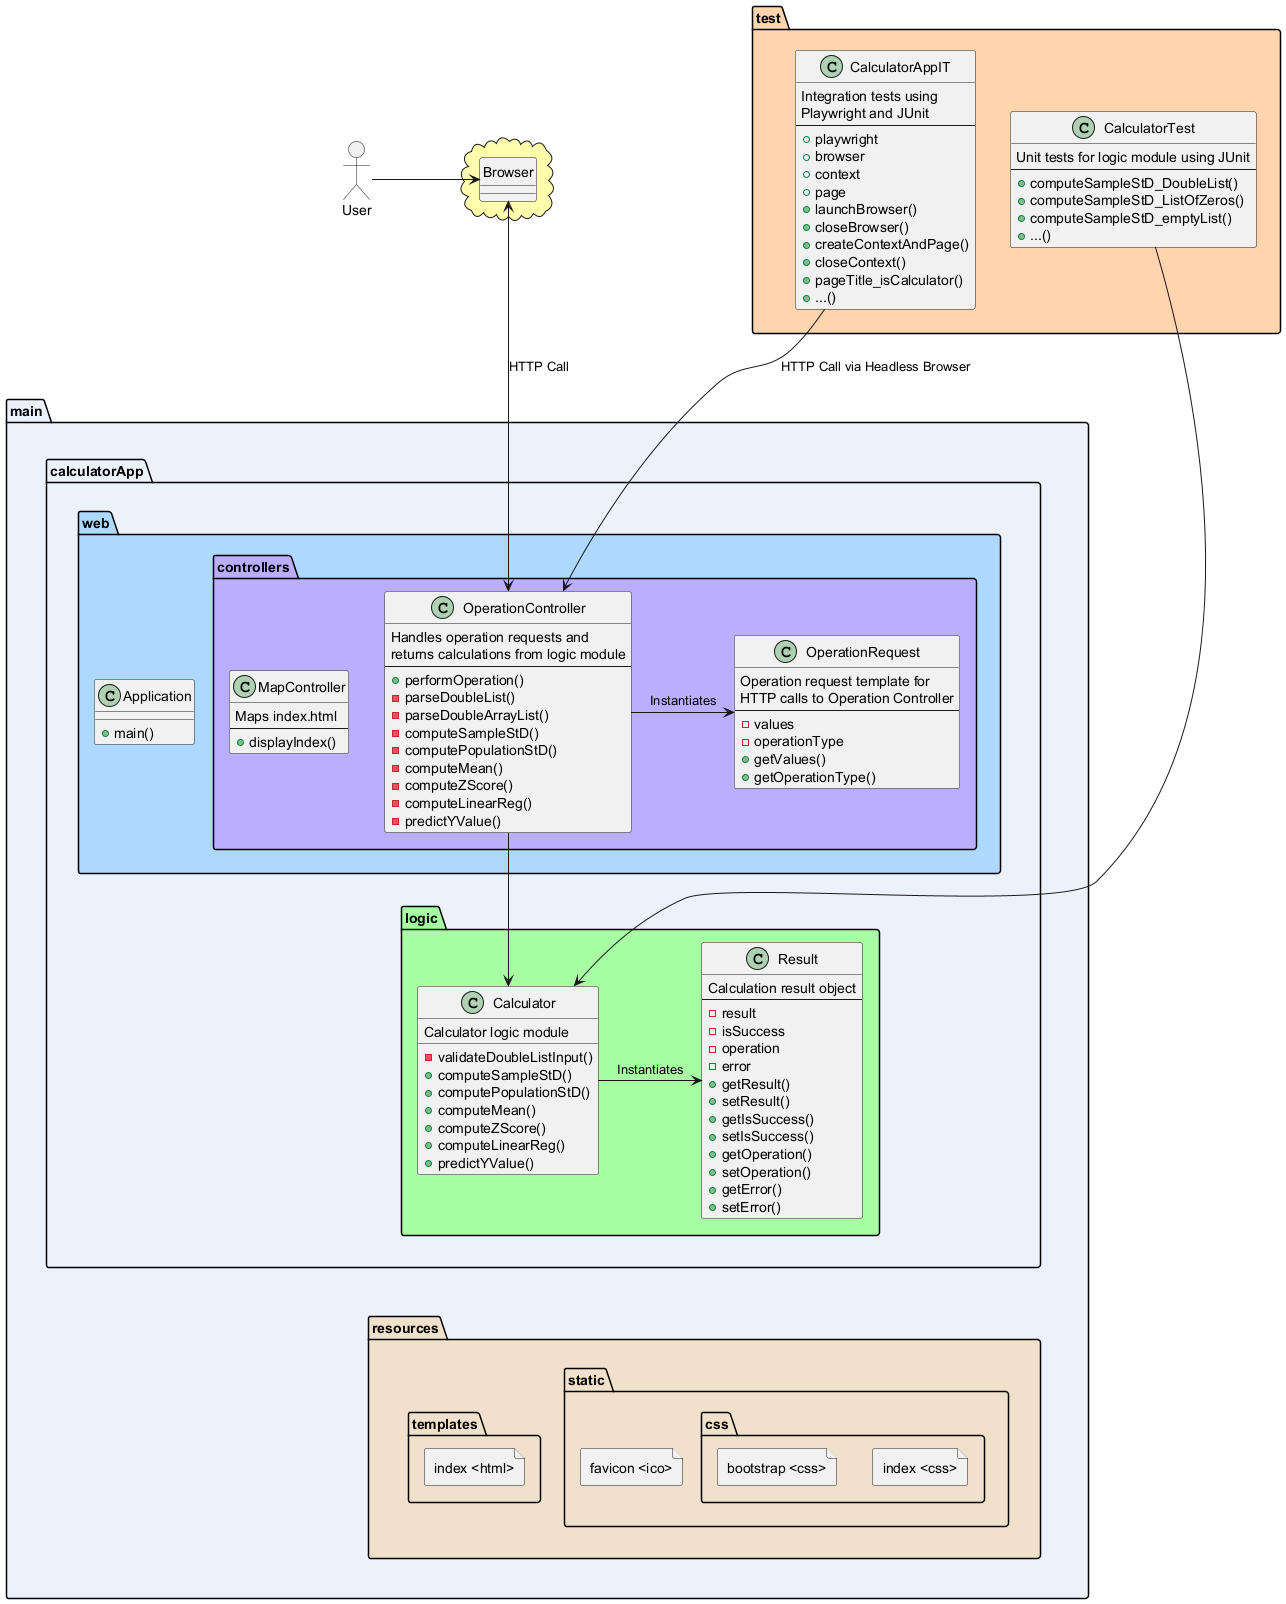

The diagram above was rendered by PlantUML. Its source (embedded in the PNG):
@startuml
allowmixing

package "main" #EBF2FC
{
    folder "resources" #F2E1CA {
        folder "static" {
            folder "css" {
                file "index <css>"
                file "bootstrap <css>"
            }
            file "favicon <ico>"
        }
        folder "templates" {
            file "index <html>"
        }
    }
}

package "main.calculatorApp.logic" #A8FFA3
{
    class Calculator {
        Calculator logic module
        - validateDoubleListInput()
        + computeSampleStD()
        + computePopulationStD()
        + computeMean()
        + computeZScore()
        + computeLinearReg()
        + predictYValue()
    }
    class Result {
        Calculation result object
        --
        - result
        - isSuccess
        - operation
        - error
        + getResult()
        + setResult()
        + getIsSuccess()
        + setIsSuccess()
        + getOperation()
        + setOperation()
        + getError()
        + setError()
    }
}

package "main.calculatorApp.web" #ADD8FF
{
    class Application {
        + main()
    }
}

package "main.calculatorApp.web.controllers" #BBADFF
{
    class MapController {
        Maps index.html
        --
        + displayIndex()
    }
    class OperationRequest {
        Operation request template for 
        HTTP calls to Operation Controller
        --
        - values
        - operationType
        + getValues()
        + getOperationType()
    }
    class OperationController {
        Handles operation requests and
        returns calculations from logic module
        --
        + performOperation()
        - parseDoubleList()
        - parseDoubleArrayList()
        - computeSampleStD()
        - computePopulationStD()
        - computeMean()
        - computeZScore()
        - computeLinearReg()
        - predictYValue()
    }
}

package "test" #FFD5AD
{
  class CalculatorTest {
    Unit tests for logic module using JUnit
    --
    + computeSampleStD_DoubleList()
    + computeSampleStD_ListOfZeros()
    + computeSampleStD_emptyList()
    + ...()
  }
  class CalculatorAppIT {
    Integration tests using
    Playwright and JUnit
    --
    + playwright
    + browser
    + context
    + page
    + launchBrowser()
    + closeBrowser()
    + createContextAndPage()
    + closeContext()
    + pageTitle_isCalculator()
    + ...()
  }    
}


cloud #FFFEAC {
  hide circle
  class Browser
}

actor User

Calculator -> Result : Instantiates
OperationController -> OperationRequest : Instantiates
OperationController --> Calculator
CalculatorAppIT --> OperationController : HTTP Call via Headless Browser 
CalculatorTest --> Calculator

Browser <--> OperationController : HTTP Call
User -> Browser

Browser -[hidden]-> calculatorApp
test -[hidden]-> main
Calculator -[hidden]-> resources
User -[hidden]-> Application

@enduml